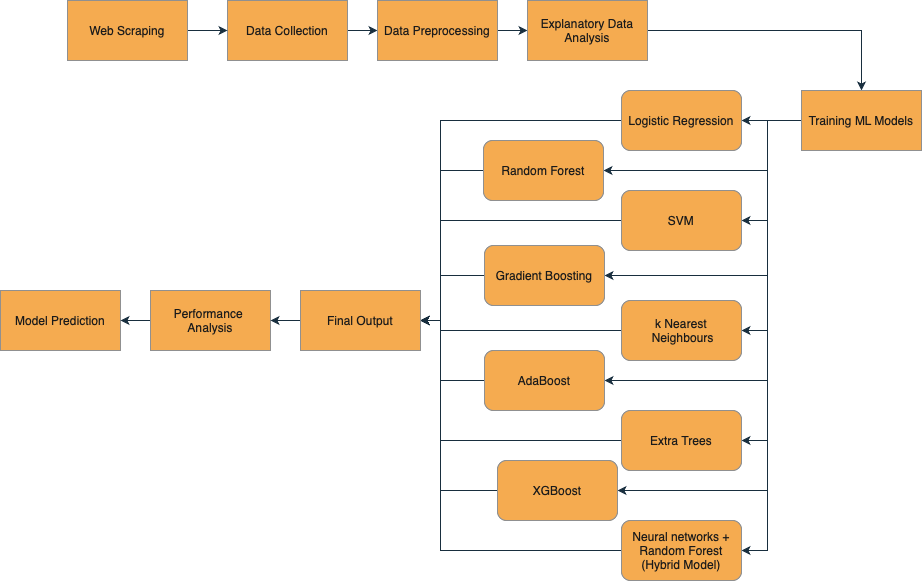

The diagram above was exported from draw.io. Its source (the exported page's mxGraphModel, read from the mxfile embedded in the PNG):
<mxGraphModel dx="2021" dy="797" grid="1" gridSize="10" guides="1" tooltips="1" connect="1" arrows="1" fold="1" page="1" pageScale="1" pageWidth="827" pageHeight="1169" math="0" shadow="0">
  <root>
    <mxCell id="0" />
    <mxCell id="1" parent="0" />
    <mxCell id="l6RL3SkBM8rlpHYd0n0w-6" style="edgeStyle=orthogonalEdgeStyle;rounded=0;orthogonalLoop=1;jettySize=auto;html=1;entryX=0;entryY=0.5;entryDx=0;entryDy=0;labelBackgroundColor=none;strokeColor=#182E3E;fontColor=default;" parent="1" source="l6RL3SkBM8rlpHYd0n0w-1" target="l6RL3SkBM8rlpHYd0n0w-2" edge="1">
      <mxGeometry relative="1" as="geometry" />
    </mxCell>
    <mxCell id="l6RL3SkBM8rlpHYd0n0w-1" value="Data Collection" style="rounded=0;whiteSpace=wrap;html=1;labelBackgroundColor=none;fillColor=#F5AB50;strokeColor=#909090;fontColor=#1A1A1A;" parent="1" vertex="1">
      <mxGeometry x="180" y="300" width="120" height="60" as="geometry" />
    </mxCell>
    <mxCell id="l6RL3SkBM8rlpHYd0n0w-8" style="edgeStyle=orthogonalEdgeStyle;rounded=0;orthogonalLoop=1;jettySize=auto;html=1;entryX=0;entryY=0.5;entryDx=0;entryDy=0;labelBackgroundColor=none;strokeColor=#182E3E;fontColor=default;" parent="1" source="l6RL3SkBM8rlpHYd0n0w-2" target="l6RL3SkBM8rlpHYd0n0w-7" edge="1">
      <mxGeometry relative="1" as="geometry" />
    </mxCell>
    <mxCell id="l6RL3SkBM8rlpHYd0n0w-2" value="Data Preprocessing" style="rounded=0;whiteSpace=wrap;html=1;labelBackgroundColor=none;fillColor=#F5AB50;strokeColor=#909090;fontColor=#1A1A1A;" parent="1" vertex="1">
      <mxGeometry x="330" y="300" width="120" height="60" as="geometry" />
    </mxCell>
    <mxCell id="l6RL3SkBM8rlpHYd0n0w-4" style="edgeStyle=orthogonalEdgeStyle;rounded=0;orthogonalLoop=1;jettySize=auto;html=1;entryX=0;entryY=0.5;entryDx=0;entryDy=0;labelBackgroundColor=none;strokeColor=#182E3E;fontColor=default;" parent="1" source="l6RL3SkBM8rlpHYd0n0w-3" target="l6RL3SkBM8rlpHYd0n0w-1" edge="1">
      <mxGeometry relative="1" as="geometry" />
    </mxCell>
    <mxCell id="l6RL3SkBM8rlpHYd0n0w-3" value="Web Scraping" style="rounded=0;whiteSpace=wrap;html=1;labelBackgroundColor=none;fillColor=#F5AB50;strokeColor=#909090;fontColor=#1A1A1A;" parent="1" vertex="1">
      <mxGeometry x="20" y="300" width="120" height="60" as="geometry" />
    </mxCell>
    <mxCell id="l6RL3SkBM8rlpHYd0n0w-57" style="edgeStyle=orthogonalEdgeStyle;rounded=0;orthogonalLoop=1;jettySize=auto;html=1;entryX=0.5;entryY=0;entryDx=0;entryDy=0;labelBackgroundColor=none;strokeColor=#182E3E;fontColor=default;" parent="1" source="l6RL3SkBM8rlpHYd0n0w-7" target="l6RL3SkBM8rlpHYd0n0w-9" edge="1">
      <mxGeometry relative="1" as="geometry" />
    </mxCell>
    <mxCell id="l6RL3SkBM8rlpHYd0n0w-7" value="Explanatory Data Analysis" style="rounded=0;whiteSpace=wrap;html=1;labelBackgroundColor=none;fillColor=#F5AB50;strokeColor=#909090;fontColor=#1A1A1A;" parent="1" vertex="1">
      <mxGeometry x="480" y="300" width="120" height="60" as="geometry" />
    </mxCell>
    <mxCell id="l6RL3SkBM8rlpHYd0n0w-47" style="edgeStyle=orthogonalEdgeStyle;rounded=0;orthogonalLoop=1;jettySize=auto;html=1;entryX=1;entryY=0.5;entryDx=0;entryDy=0;labelBackgroundColor=none;strokeColor=#182E3E;fontColor=default;" parent="1" source="l6RL3SkBM8rlpHYd0n0w-9" target="l6RL3SkBM8rlpHYd0n0w-11" edge="1">
      <mxGeometry relative="1" as="geometry" />
    </mxCell>
    <mxCell id="cdA00zsVYo2Pa4NyI3hN-2" style="edgeStyle=orthogonalEdgeStyle;rounded=0;orthogonalLoop=1;jettySize=auto;html=1;strokeColor=#182E3E;fontColor=#1A1A1A;" parent="1" source="l6RL3SkBM8rlpHYd0n0w-9" target="l6RL3SkBM8rlpHYd0n0w-13" edge="1">
      <mxGeometry relative="1" as="geometry">
        <Array as="points">
          <mxPoint x="720" y="420" />
          <mxPoint x="720" y="470" />
        </Array>
      </mxGeometry>
    </mxCell>
    <mxCell id="cdA00zsVYo2Pa4NyI3hN-3" style="edgeStyle=orthogonalEdgeStyle;rounded=0;orthogonalLoop=1;jettySize=auto;html=1;entryX=1;entryY=0.5;entryDx=0;entryDy=0;strokeColor=#182E3E;fontColor=#1A1A1A;" parent="1" source="l6RL3SkBM8rlpHYd0n0w-9" target="l6RL3SkBM8rlpHYd0n0w-14" edge="1">
      <mxGeometry relative="1" as="geometry">
        <Array as="points">
          <mxPoint x="720" y="420" />
          <mxPoint x="720" y="520" />
        </Array>
      </mxGeometry>
    </mxCell>
    <mxCell id="cdA00zsVYo2Pa4NyI3hN-4" style="edgeStyle=orthogonalEdgeStyle;rounded=0;orthogonalLoop=1;jettySize=auto;html=1;entryX=1;entryY=0.5;entryDx=0;entryDy=0;strokeColor=#182E3E;fontColor=#1A1A1A;" parent="1" source="l6RL3SkBM8rlpHYd0n0w-9" target="l6RL3SkBM8rlpHYd0n0w-15" edge="1">
      <mxGeometry relative="1" as="geometry">
        <Array as="points">
          <mxPoint x="720" y="420" />
          <mxPoint x="720" y="575" />
        </Array>
      </mxGeometry>
    </mxCell>
    <mxCell id="cdA00zsVYo2Pa4NyI3hN-5" style="edgeStyle=orthogonalEdgeStyle;rounded=0;orthogonalLoop=1;jettySize=auto;html=1;entryX=1;entryY=0.5;entryDx=0;entryDy=0;strokeColor=#182E3E;fontColor=#1A1A1A;" parent="1" source="l6RL3SkBM8rlpHYd0n0w-9" target="l6RL3SkBM8rlpHYd0n0w-16" edge="1">
      <mxGeometry relative="1" as="geometry">
        <Array as="points">
          <mxPoint x="720" y="420" />
          <mxPoint x="720" y="630" />
        </Array>
      </mxGeometry>
    </mxCell>
    <mxCell id="cdA00zsVYo2Pa4NyI3hN-6" style="edgeStyle=orthogonalEdgeStyle;rounded=0;orthogonalLoop=1;jettySize=auto;html=1;entryX=1;entryY=0.5;entryDx=0;entryDy=0;strokeColor=#182E3E;fontColor=#1A1A1A;" parent="1" source="l6RL3SkBM8rlpHYd0n0w-9" target="l6RL3SkBM8rlpHYd0n0w-17" edge="1">
      <mxGeometry relative="1" as="geometry">
        <Array as="points">
          <mxPoint x="720" y="420" />
          <mxPoint x="720" y="680" />
        </Array>
      </mxGeometry>
    </mxCell>
    <mxCell id="cdA00zsVYo2Pa4NyI3hN-7" style="edgeStyle=orthogonalEdgeStyle;rounded=0;orthogonalLoop=1;jettySize=auto;html=1;entryX=1;entryY=0.5;entryDx=0;entryDy=0;strokeColor=#182E3E;fontColor=#1A1A1A;" parent="1" source="l6RL3SkBM8rlpHYd0n0w-9" target="l6RL3SkBM8rlpHYd0n0w-18" edge="1">
      <mxGeometry relative="1" as="geometry">
        <Array as="points">
          <mxPoint x="720" y="420" />
          <mxPoint x="720" y="740" />
        </Array>
      </mxGeometry>
    </mxCell>
    <mxCell id="cdA00zsVYo2Pa4NyI3hN-8" style="edgeStyle=orthogonalEdgeStyle;rounded=0;orthogonalLoop=1;jettySize=auto;html=1;entryX=1;entryY=0.5;entryDx=0;entryDy=0;strokeColor=#182E3E;fontColor=#1A1A1A;" parent="1" source="l6RL3SkBM8rlpHYd0n0w-9" target="l6RL3SkBM8rlpHYd0n0w-19" edge="1">
      <mxGeometry relative="1" as="geometry">
        <Array as="points">
          <mxPoint x="720" y="420" />
          <mxPoint x="720" y="790" />
        </Array>
      </mxGeometry>
    </mxCell>
    <mxCell id="cdA00zsVYo2Pa4NyI3hN-9" style="edgeStyle=orthogonalEdgeStyle;rounded=0;orthogonalLoop=1;jettySize=auto;html=1;entryX=1;entryY=0.5;entryDx=0;entryDy=0;strokeColor=#182E3E;fontColor=#1A1A1A;" parent="1" source="l6RL3SkBM8rlpHYd0n0w-9" target="l6RL3SkBM8rlpHYd0n0w-20" edge="1">
      <mxGeometry relative="1" as="geometry">
        <Array as="points">
          <mxPoint x="720" y="420" />
          <mxPoint x="720" y="850" />
        </Array>
      </mxGeometry>
    </mxCell>
    <mxCell id="l6RL3SkBM8rlpHYd0n0w-9" value="Training ML Models" style="rounded=0;whiteSpace=wrap;html=1;labelBackgroundColor=none;fillColor=#F5AB50;strokeColor=#909090;fontColor=#1A1A1A;" parent="1" vertex="1">
      <mxGeometry x="754" y="390" width="120" height="60" as="geometry" />
    </mxCell>
    <mxCell id="l6RL3SkBM8rlpHYd0n0w-66" style="edgeStyle=orthogonalEdgeStyle;rounded=0;orthogonalLoop=1;jettySize=auto;html=1;entryX=1;entryY=0.5;entryDx=0;entryDy=0;labelBackgroundColor=none;strokeColor=#182E3E;fontColor=default;" parent="1" source="l6RL3SkBM8rlpHYd0n0w-11" target="l6RL3SkBM8rlpHYd0n0w-44" edge="1">
      <mxGeometry relative="1" as="geometry">
        <Array as="points">
          <mxPoint x="393" y="420" />
          <mxPoint x="393" y="620" />
        </Array>
      </mxGeometry>
    </mxCell>
    <mxCell id="l6RL3SkBM8rlpHYd0n0w-11" value="Logistic Regression" style="rounded=1;whiteSpace=wrap;html=1;labelBackgroundColor=none;fillColor=#F5AB50;strokeColor=#909090;fontColor=#1A1A1A;" parent="1" vertex="1">
      <mxGeometry x="574" y="390" width="120" height="60" as="geometry" />
    </mxCell>
    <mxCell id="l6RL3SkBM8rlpHYd0n0w-64" style="edgeStyle=orthogonalEdgeStyle;rounded=0;orthogonalLoop=1;jettySize=auto;html=1;entryX=1;entryY=0.5;entryDx=0;entryDy=0;labelBackgroundColor=none;strokeColor=#182E3E;fontColor=default;" parent="1" source="l6RL3SkBM8rlpHYd0n0w-13" target="l6RL3SkBM8rlpHYd0n0w-44" edge="1">
      <mxGeometry relative="1" as="geometry">
        <Array as="points">
          <mxPoint x="393" y="470" />
          <mxPoint x="393" y="620" />
        </Array>
      </mxGeometry>
    </mxCell>
    <mxCell id="l6RL3SkBM8rlpHYd0n0w-13" value="Random Forest" style="rounded=1;whiteSpace=wrap;html=1;labelBackgroundColor=none;fillColor=#F5AB50;strokeColor=#909090;fontColor=#1A1A1A;" parent="1" vertex="1">
      <mxGeometry x="436" y="440" width="120" height="60" as="geometry" />
    </mxCell>
    <mxCell id="l6RL3SkBM8rlpHYd0n0w-63" style="edgeStyle=orthogonalEdgeStyle;rounded=0;orthogonalLoop=1;jettySize=auto;html=1;entryX=1;entryY=0.5;entryDx=0;entryDy=0;labelBackgroundColor=none;strokeColor=#182E3E;fontColor=default;" parent="1" source="l6RL3SkBM8rlpHYd0n0w-14" target="l6RL3SkBM8rlpHYd0n0w-44" edge="1">
      <mxGeometry relative="1" as="geometry">
        <Array as="points">
          <mxPoint x="393" y="520" />
          <mxPoint x="393" y="620" />
        </Array>
      </mxGeometry>
    </mxCell>
    <mxCell id="l6RL3SkBM8rlpHYd0n0w-14" value="SVM" style="rounded=1;whiteSpace=wrap;html=1;labelBackgroundColor=none;fillColor=#F5AB50;strokeColor=#909090;fontColor=#1A1A1A;" parent="1" vertex="1">
      <mxGeometry x="574" y="490" width="120" height="60" as="geometry" />
    </mxCell>
    <mxCell id="l6RL3SkBM8rlpHYd0n0w-62" style="edgeStyle=orthogonalEdgeStyle;rounded=0;orthogonalLoop=1;jettySize=auto;html=1;entryX=1;entryY=0.5;entryDx=0;entryDy=0;labelBackgroundColor=none;strokeColor=#182E3E;fontColor=default;" parent="1" source="l6RL3SkBM8rlpHYd0n0w-15" target="l6RL3SkBM8rlpHYd0n0w-44" edge="1">
      <mxGeometry relative="1" as="geometry">
        <Array as="points">
          <mxPoint x="393" y="575" />
          <mxPoint x="393" y="620" />
        </Array>
      </mxGeometry>
    </mxCell>
    <mxCell id="l6RL3SkBM8rlpHYd0n0w-15" value="Gradient Boosting" style="rounded=1;whiteSpace=wrap;html=1;labelBackgroundColor=none;fillColor=#F5AB50;strokeColor=#909090;fontColor=#1A1A1A;" parent="1" vertex="1">
      <mxGeometry x="437" y="545" width="120" height="60" as="geometry" />
    </mxCell>
    <mxCell id="l6RL3SkBM8rlpHYd0n0w-61" value="" style="edgeStyle=orthogonalEdgeStyle;rounded=0;orthogonalLoop=1;jettySize=auto;html=1;labelBackgroundColor=none;strokeColor=#182E3E;fontColor=default;" parent="1" source="l6RL3SkBM8rlpHYd0n0w-16" target="l6RL3SkBM8rlpHYd0n0w-44" edge="1">
      <mxGeometry relative="1" as="geometry">
        <Array as="points">
          <mxPoint x="393" y="630" />
          <mxPoint x="393" y="620" />
        </Array>
      </mxGeometry>
    </mxCell>
    <mxCell id="l6RL3SkBM8rlpHYd0n0w-16" value="k Nearest&lt;div&gt;&amp;nbsp;Neighbours&lt;/div&gt;" style="rounded=1;whiteSpace=wrap;html=1;labelBackgroundColor=none;fillColor=#F5AB50;strokeColor=#909090;fontColor=#1A1A1A;" parent="1" vertex="1">
      <mxGeometry x="574" y="600" width="120" height="60" as="geometry" />
    </mxCell>
    <mxCell id="l6RL3SkBM8rlpHYd0n0w-67" style="edgeStyle=orthogonalEdgeStyle;rounded=0;orthogonalLoop=1;jettySize=auto;html=1;entryX=1;entryY=0.5;entryDx=0;entryDy=0;labelBackgroundColor=none;strokeColor=#182E3E;fontColor=default;" parent="1" source="l6RL3SkBM8rlpHYd0n0w-17" target="l6RL3SkBM8rlpHYd0n0w-44" edge="1">
      <mxGeometry relative="1" as="geometry">
        <Array as="points">
          <mxPoint x="393" y="680" />
          <mxPoint x="393" y="620" />
        </Array>
      </mxGeometry>
    </mxCell>
    <mxCell id="l6RL3SkBM8rlpHYd0n0w-17" value="AdaBoost" style="rounded=1;whiteSpace=wrap;html=1;labelBackgroundColor=none;fillColor=#F5AB50;strokeColor=#909090;fontColor=#1A1A1A;" parent="1" vertex="1">
      <mxGeometry x="437" y="650" width="120" height="60" as="geometry" />
    </mxCell>
    <mxCell id="l6RL3SkBM8rlpHYd0n0w-68" style="edgeStyle=orthogonalEdgeStyle;rounded=0;orthogonalLoop=1;jettySize=auto;html=1;entryX=1;entryY=0.5;entryDx=0;entryDy=0;labelBackgroundColor=none;strokeColor=#182E3E;fontColor=default;" parent="1" source="l6RL3SkBM8rlpHYd0n0w-18" target="l6RL3SkBM8rlpHYd0n0w-44" edge="1">
      <mxGeometry relative="1" as="geometry">
        <Array as="points">
          <mxPoint x="393" y="740" />
          <mxPoint x="393" y="620" />
        </Array>
      </mxGeometry>
    </mxCell>
    <mxCell id="l6RL3SkBM8rlpHYd0n0w-18" value="Extra Trees" style="rounded=1;whiteSpace=wrap;html=1;labelBackgroundColor=none;fillColor=#F5AB50;strokeColor=#909090;fontColor=#1A1A1A;" parent="1" vertex="1">
      <mxGeometry x="574" y="710" width="120" height="60" as="geometry" />
    </mxCell>
    <mxCell id="l6RL3SkBM8rlpHYd0n0w-69" style="edgeStyle=orthogonalEdgeStyle;rounded=0;orthogonalLoop=1;jettySize=auto;html=1;entryX=1;entryY=0.5;entryDx=0;entryDy=0;labelBackgroundColor=none;strokeColor=#182E3E;fontColor=default;" parent="1" source="l6RL3SkBM8rlpHYd0n0w-19" target="l6RL3SkBM8rlpHYd0n0w-44" edge="1">
      <mxGeometry relative="1" as="geometry">
        <Array as="points">
          <mxPoint x="393" y="790" />
          <mxPoint x="393" y="620" />
        </Array>
      </mxGeometry>
    </mxCell>
    <mxCell id="l6RL3SkBM8rlpHYd0n0w-19" value="XGBoost" style="rounded=1;whiteSpace=wrap;html=1;labelBackgroundColor=none;fillColor=#F5AB50;strokeColor=#909090;fontColor=#1A1A1A;" parent="1" vertex="1">
      <mxGeometry x="450" y="760" width="120" height="60" as="geometry" />
    </mxCell>
    <mxCell id="l6RL3SkBM8rlpHYd0n0w-70" style="edgeStyle=orthogonalEdgeStyle;rounded=0;orthogonalLoop=1;jettySize=auto;html=1;entryX=1;entryY=0.5;entryDx=0;entryDy=0;labelBackgroundColor=none;strokeColor=#182E3E;fontColor=default;" parent="1" source="l6RL3SkBM8rlpHYd0n0w-20" target="l6RL3SkBM8rlpHYd0n0w-44" edge="1">
      <mxGeometry relative="1" as="geometry">
        <Array as="points">
          <mxPoint x="393" y="850" />
          <mxPoint x="393" y="620" />
        </Array>
      </mxGeometry>
    </mxCell>
    <mxCell id="l6RL3SkBM8rlpHYd0n0w-20" value="Neural networks + Random Forest (Hybrid Model)" style="rounded=1;whiteSpace=wrap;html=1;labelBackgroundColor=none;fillColor=#F5AB50;strokeColor=#909090;fontColor=#1A1A1A;" parent="1" vertex="1">
      <mxGeometry x="574" y="820" width="120" height="60" as="geometry" />
    </mxCell>
    <mxCell id="l6RL3SkBM8rlpHYd0n0w-31" value="Model Prediction" style="rounded=0;whiteSpace=wrap;html=1;labelBackgroundColor=none;fillColor=#F5AB50;strokeColor=#909090;fontColor=#1A1A1A;" parent="1" vertex="1">
      <mxGeometry x="-47" y="590" width="120" height="60" as="geometry" />
    </mxCell>
    <mxCell id="l6RL3SkBM8rlpHYd0n0w-60" value="" style="edgeStyle=orthogonalEdgeStyle;rounded=0;orthogonalLoop=1;jettySize=auto;html=1;labelBackgroundColor=none;strokeColor=#182E3E;fontColor=default;" parent="1" source="l6RL3SkBM8rlpHYd0n0w-42" target="l6RL3SkBM8rlpHYd0n0w-31" edge="1">
      <mxGeometry relative="1" as="geometry" />
    </mxCell>
    <mxCell id="l6RL3SkBM8rlpHYd0n0w-42" value="Performance&amp;nbsp;&lt;div&gt;Analysis&lt;/div&gt;" style="rounded=0;whiteSpace=wrap;html=1;labelBackgroundColor=none;fillColor=#F5AB50;strokeColor=#909090;fontColor=#1A1A1A;" parent="1" vertex="1">
      <mxGeometry x="103" y="590" width="120" height="60" as="geometry" />
    </mxCell>
    <mxCell id="l6RL3SkBM8rlpHYd0n0w-59" value="" style="edgeStyle=orthogonalEdgeStyle;rounded=0;orthogonalLoop=1;jettySize=auto;html=1;labelBackgroundColor=none;strokeColor=#182E3E;fontColor=default;" parent="1" source="l6RL3SkBM8rlpHYd0n0w-44" target="l6RL3SkBM8rlpHYd0n0w-42" edge="1">
      <mxGeometry relative="1" as="geometry" />
    </mxCell>
    <mxCell id="l6RL3SkBM8rlpHYd0n0w-44" value="Final Output" style="rounded=0;whiteSpace=wrap;html=1;labelBackgroundColor=none;fillColor=#F5AB50;strokeColor=#909090;fontColor=#1A1A1A;" parent="1" vertex="1">
      <mxGeometry x="253" y="590" width="120" height="60" as="geometry" />
    </mxCell>
  </root>
</mxGraphModel>